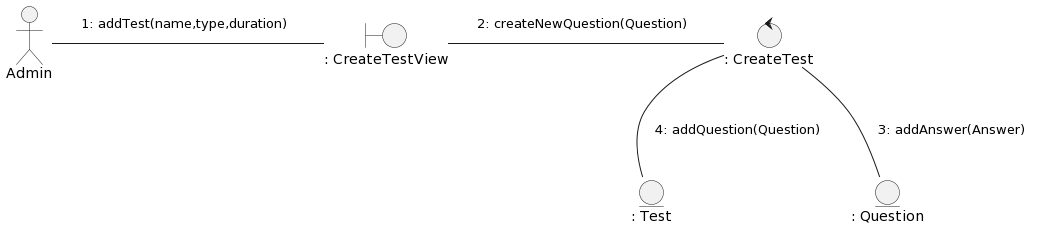

The diagram above was rendered by PlantUML. Its source (embedded in the PNG):
@startuml
skinparam NoteBackgroundColor transparent
skinparam NoteBorderColor transparent

actor Admin as Administrador
boundary ": CreateTestView" as crear_examen
control ": CreateTest" as controlador
entity ": Test" as publicar_examen
entity ": Question" as añadir_pregunta

Administrador -r--  crear_examen
note on link
1: addTest(name,type,duration)
end note
crear_examen -r-- controlador 
note on link
2: createNewQuestion(Question)
end note
controlador -- añadir_pregunta
note on link
3: addAnswer(Answer)
end note
controlador -- publicar_examen
note on link
4: addQuestion(Question)
end note
@enduml